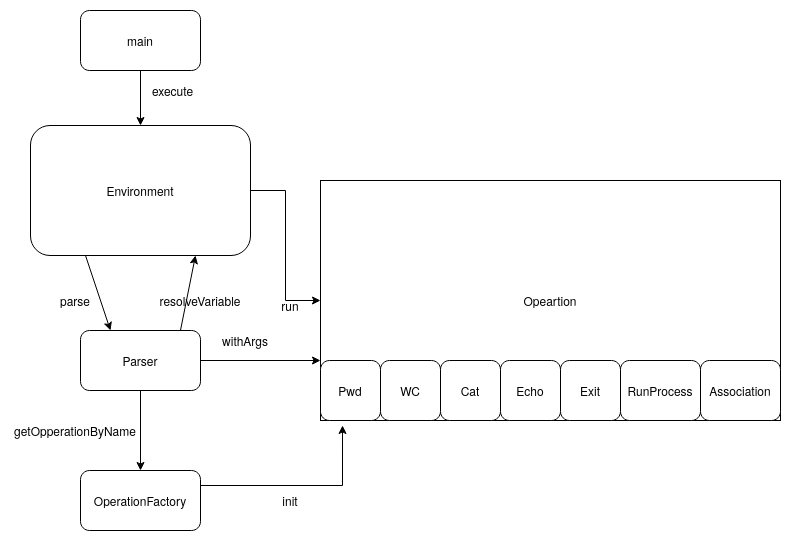

The diagram above was exported from draw.io. Its source (the exported page's mxGraphModel, read from the mxfile embedded in the PNG):
<mxGraphModel dx="1408" dy="790" grid="1" gridSize="10" guides="1" tooltips="1" connect="1" arrows="1" fold="1" page="1" pageScale="1" pageWidth="850" pageHeight="1100" math="0" shadow="0">
  <root>
    <mxCell id="0" />
    <mxCell id="1" parent="0" />
    <mxCell id="PnIivjSIrd6rdOYM7y4d-21" value="" style="edgeStyle=orthogonalEdgeStyle;rounded=0;orthogonalLoop=1;jettySize=auto;html=1;" edge="1" parent="1" source="PnIivjSIrd6rdOYM7y4d-1" target="PnIivjSIrd6rdOYM7y4d-10">
      <mxGeometry relative="1" as="geometry" />
    </mxCell>
    <mxCell id="PnIivjSIrd6rdOYM7y4d-1" value="Environment" style="rounded=1;whiteSpace=wrap;html=1;" vertex="1" parent="1">
      <mxGeometry x="40" y="205" width="220" height="130" as="geometry" />
    </mxCell>
    <mxCell id="PnIivjSIrd6rdOYM7y4d-3" style="edgeStyle=orthogonalEdgeStyle;rounded=0;orthogonalLoop=1;jettySize=auto;html=1;exitX=0.5;exitY=1;exitDx=0;exitDy=0;entryX=0.5;entryY=0;entryDx=0;entryDy=0;" edge="1" parent="1" source="PnIivjSIrd6rdOYM7y4d-2" target="PnIivjSIrd6rdOYM7y4d-1">
      <mxGeometry relative="1" as="geometry" />
    </mxCell>
    <mxCell id="PnIivjSIrd6rdOYM7y4d-2" value="&lt;div&gt;main&lt;/div&gt;" style="rounded=1;whiteSpace=wrap;html=1;" vertex="1" parent="1">
      <mxGeometry x="90" y="90" width="120" height="60" as="geometry" />
    </mxCell>
    <mxCell id="PnIivjSIrd6rdOYM7y4d-4" value="execute" style="text;html=1;strokeColor=none;fillColor=none;align=center;verticalAlign=middle;whiteSpace=wrap;rounded=0;" vertex="1" parent="1">
      <mxGeometry x="155" y="160" width="55" height="20" as="geometry" />
    </mxCell>
    <mxCell id="PnIivjSIrd6rdOYM7y4d-13" style="edgeStyle=orthogonalEdgeStyle;rounded=0;orthogonalLoop=1;jettySize=auto;html=1;" edge="1" parent="1" source="PnIivjSIrd6rdOYM7y4d-5" target="PnIivjSIrd6rdOYM7y4d-11">
      <mxGeometry relative="1" as="geometry" />
    </mxCell>
    <mxCell id="PnIivjSIrd6rdOYM7y4d-27" style="edgeStyle=orthogonalEdgeStyle;rounded=0;orthogonalLoop=1;jettySize=auto;html=1;entryX=0;entryY=0.75;entryDx=0;entryDy=0;" edge="1" parent="1" source="PnIivjSIrd6rdOYM7y4d-5" target="PnIivjSIrd6rdOYM7y4d-10">
      <mxGeometry relative="1" as="geometry" />
    </mxCell>
    <mxCell id="PnIivjSIrd6rdOYM7y4d-5" value="Parser" style="rounded=1;whiteSpace=wrap;html=1;" vertex="1" parent="1">
      <mxGeometry x="90" y="410" width="120" height="60" as="geometry" />
    </mxCell>
    <mxCell id="PnIivjSIrd6rdOYM7y4d-7" value="parse" style="text;html=1;strokeColor=none;fillColor=none;align=center;verticalAlign=middle;whiteSpace=wrap;rounded=0;" vertex="1" parent="1">
      <mxGeometry x="65" y="370" width="40" height="20" as="geometry" />
    </mxCell>
    <mxCell id="PnIivjSIrd6rdOYM7y4d-9" value="resolveVariable" style="text;html=1;strokeColor=none;fillColor=none;align=center;verticalAlign=middle;whiteSpace=wrap;rounded=0;" vertex="1" parent="1">
      <mxGeometry x="160" y="365" width="100" height="30" as="geometry" />
    </mxCell>
    <mxCell id="PnIivjSIrd6rdOYM7y4d-10" value="Opeartion" style="rounded=0;whiteSpace=wrap;html=1;" vertex="1" parent="1">
      <mxGeometry x="330" y="260" width="460" height="240" as="geometry" />
    </mxCell>
    <mxCell id="PnIivjSIrd6rdOYM7y4d-37" style="edgeStyle=orthogonalEdgeStyle;rounded=0;orthogonalLoop=1;jettySize=auto;html=1;exitX=1;exitY=0.25;exitDx=0;exitDy=0;entryX=0.367;entryY=1.083;entryDx=0;entryDy=0;entryPerimeter=0;" edge="1" parent="1" source="PnIivjSIrd6rdOYM7y4d-11" target="PnIivjSIrd6rdOYM7y4d-17">
      <mxGeometry relative="1" as="geometry" />
    </mxCell>
    <mxCell id="PnIivjSIrd6rdOYM7y4d-11" value="OperationFactory" style="rounded=1;whiteSpace=wrap;html=1;" vertex="1" parent="1">
      <mxGeometry x="90" y="550" width="120" height="60" as="geometry" />
    </mxCell>
    <mxCell id="PnIivjSIrd6rdOYM7y4d-14" value="getOpperationByName" style="text;html=1;strokeColor=none;fillColor=none;align=center;verticalAlign=middle;whiteSpace=wrap;rounded=0;" vertex="1" parent="1">
      <mxGeometry x="20" y="500" width="130" height="20" as="geometry" />
    </mxCell>
    <mxCell id="PnIivjSIrd6rdOYM7y4d-15" value="WC" style="rounded=1;whiteSpace=wrap;html=1;" vertex="1" parent="1">
      <mxGeometry x="390" y="440" width="60" height="60" as="geometry" />
    </mxCell>
    <mxCell id="PnIivjSIrd6rdOYM7y4d-16" value="Cat" style="rounded=1;whiteSpace=wrap;html=1;" vertex="1" parent="1">
      <mxGeometry x="450" y="440" width="60" height="60" as="geometry" />
    </mxCell>
    <mxCell id="PnIivjSIrd6rdOYM7y4d-17" value="Pwd" style="rounded=1;whiteSpace=wrap;html=1;" vertex="1" parent="1">
      <mxGeometry x="330" y="440" width="60" height="60" as="geometry" />
    </mxCell>
    <mxCell id="PnIivjSIrd6rdOYM7y4d-18" value="Echo" style="rounded=1;whiteSpace=wrap;html=1;" vertex="1" parent="1">
      <mxGeometry x="510" y="440" width="60" height="60" as="geometry" />
    </mxCell>
    <mxCell id="PnIivjSIrd6rdOYM7y4d-19" value="Exit" style="rounded=1;whiteSpace=wrap;html=1;" vertex="1" parent="1">
      <mxGeometry x="570" y="440" width="60" height="60" as="geometry" />
    </mxCell>
    <mxCell id="PnIivjSIrd6rdOYM7y4d-22" value="run" style="text;html=1;strokeColor=none;fillColor=none;align=center;verticalAlign=middle;whiteSpace=wrap;rounded=0;" vertex="1" parent="1">
      <mxGeometry x="280" y="375" width="40" height="20" as="geometry" />
    </mxCell>
    <mxCell id="PnIivjSIrd6rdOYM7y4d-28" value="" style="endArrow=classic;html=1;exitX=0.833;exitY=0;exitDx=0;exitDy=0;exitPerimeter=0;entryX=0.75;entryY=1;entryDx=0;entryDy=0;" edge="1" parent="1" source="PnIivjSIrd6rdOYM7y4d-5" target="PnIivjSIrd6rdOYM7y4d-1">
      <mxGeometry width="50" height="50" relative="1" as="geometry">
        <mxPoint x="170" y="420" as="sourcePoint" />
        <mxPoint x="220" y="370" as="targetPoint" />
      </mxGeometry>
    </mxCell>
    <mxCell id="PnIivjSIrd6rdOYM7y4d-29" value="" style="endArrow=classic;html=1;exitX=0.25;exitY=1;exitDx=0;exitDy=0;entryX=0.25;entryY=0;entryDx=0;entryDy=0;" edge="1" parent="1" source="PnIivjSIrd6rdOYM7y4d-1" target="PnIivjSIrd6rdOYM7y4d-5">
      <mxGeometry width="50" height="50" relative="1" as="geometry">
        <mxPoint x="100" y="390" as="sourcePoint" />
        <mxPoint x="150" y="340" as="targetPoint" />
      </mxGeometry>
    </mxCell>
    <mxCell id="PnIivjSIrd6rdOYM7y4d-33" value="RunProcess" style="rounded=1;whiteSpace=wrap;html=1;" vertex="1" parent="1">
      <mxGeometry x="630" y="440" width="80" height="60" as="geometry" />
    </mxCell>
    <mxCell id="PnIivjSIrd6rdOYM7y4d-34" value="Association" style="rounded=1;whiteSpace=wrap;html=1;" vertex="1" parent="1">
      <mxGeometry x="710" y="440" width="80" height="60" as="geometry" />
    </mxCell>
    <mxCell id="PnIivjSIrd6rdOYM7y4d-35" value="withArgs" style="text;html=1;strokeColor=none;fillColor=none;align=center;verticalAlign=middle;whiteSpace=wrap;rounded=0;" vertex="1" parent="1">
      <mxGeometry x="230" y="410" width="50" height="20" as="geometry" />
    </mxCell>
    <mxCell id="PnIivjSIrd6rdOYM7y4d-38" value="&lt;div&gt;init&lt;/div&gt;" style="text;html=1;strokeColor=none;fillColor=none;align=center;verticalAlign=middle;whiteSpace=wrap;rounded=0;" vertex="1" parent="1">
      <mxGeometry x="280" y="570" width="40" height="20" as="geometry" />
    </mxCell>
  </root>
</mxGraphModel>